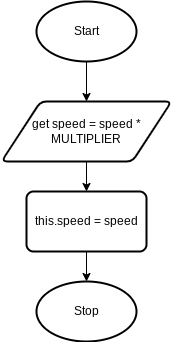

The diagram above was exported from draw.io. Its source (the exported page's mxGraphModel, read from the mxfile embedded in the PNG):
<mxGraphModel dx="246" dy="399" grid="1" gridSize="10" guides="1" tooltips="1" connect="1" arrows="1" fold="1" page="1" pageScale="1" pageWidth="827" pageHeight="1169" math="0" shadow="0">
  <root>
    <mxCell id="0" />
    <mxCell id="1" parent="0" />
    <mxCell id="4" style="edgeStyle=none;html=1;exitX=0.5;exitY=1;exitDx=0;exitDy=0;exitPerimeter=0;entryX=0.5;entryY=0;entryDx=0;entryDy=0;" parent="1" source="2" target="3" edge="1">
      <mxGeometry relative="1" as="geometry" />
    </mxCell>
    <mxCell id="2" value="Start" style="strokeWidth=2;html=1;shape=mxgraph.flowchart.start_1;whiteSpace=wrap;" parent="1" vertex="1">
      <mxGeometry x="80" y="20" width="100" height="60" as="geometry" />
    </mxCell>
    <mxCell id="6" style="edgeStyle=none;html=1;exitX=0.5;exitY=1;exitDx=0;exitDy=0;entryX=0.5;entryY=0;entryDx=0;entryDy=0;" parent="1" source="3" target="5" edge="1">
      <mxGeometry relative="1" as="geometry" />
    </mxCell>
    <mxCell id="3" value="get speed = speed * MULTIPLIER" style="shape=parallelogram;html=1;strokeWidth=2;perimeter=parallelogramPerimeter;whiteSpace=wrap;rounded=1;arcSize=12;size=0.23;" parent="1" vertex="1">
      <mxGeometry x="45" y="120" width="170" height="60" as="geometry" />
    </mxCell>
    <mxCell id="8" style="edgeStyle=none;html=1;exitX=0.5;exitY=1;exitDx=0;exitDy=0;entryX=0.5;entryY=0;entryDx=0;entryDy=0;entryPerimeter=0;" parent="1" source="5" target="7" edge="1">
      <mxGeometry relative="1" as="geometry" />
    </mxCell>
    <mxCell id="5" value="this.speed = speed" style="rounded=1;whiteSpace=wrap;html=1;absoluteArcSize=1;arcSize=14;strokeWidth=2;" parent="1" vertex="1">
      <mxGeometry x="70" y="210" width="120" height="60" as="geometry" />
    </mxCell>
    <mxCell id="7" value="Stop" style="strokeWidth=2;html=1;shape=mxgraph.flowchart.start_1;whiteSpace=wrap;" parent="1" vertex="1">
      <mxGeometry x="80" y="300" width="100" height="60" as="geometry" />
    </mxCell>
  </root>
</mxGraphModel>